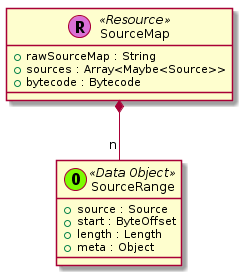

The diagram above was rendered by PlantUML. Its source (embedded in the PNG):
@startuml













  class SourceMap << (R,orchid) Resource >> {
    + rawSourceMap : String
    + sources : Array<Maybe<Source>>
    + bytecode : Bytecode
  }

  class SourceRange << (O,lawngreen) Data Object >> {
    + source : Source
    + start : ByteOffset
    + length : Length
    + meta : Object
  }

  SourceMap *-- "n" SourceRange







































@enduml